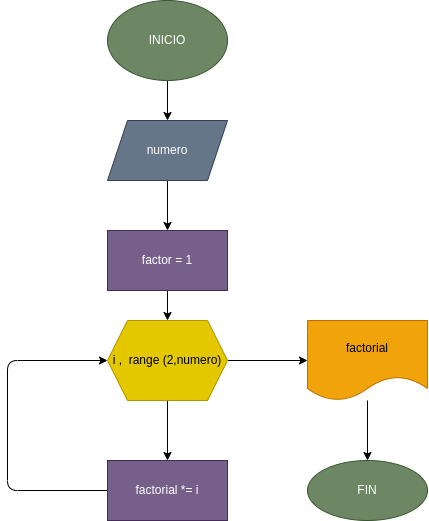

The diagram above was exported from draw.io. Its source (the exported page's mxGraphModel, read from the mxfile embedded in the PNG):
<mxGraphModel dx="907" dy="656" grid="1" gridSize="10" guides="1" tooltips="1" connect="1" arrows="1" fold="1" page="1" pageScale="1" pageWidth="827" pageHeight="1169" math="0" shadow="0">
  <root>
    <mxCell id="0" />
    <mxCell id="1" parent="0" />
    <mxCell id="6" value="" style="edgeStyle=none;html=1;" edge="1" parent="1" source="2" target="5">
      <mxGeometry relative="1" as="geometry" />
    </mxCell>
    <mxCell id="2" value="INICIO" style="ellipse;whiteSpace=wrap;html=1;fillColor=#6d8764;fontColor=#ffffff;strokeColor=#3A5431;" vertex="1" parent="1">
      <mxGeometry x="260" y="40" width="120" height="80" as="geometry" />
    </mxCell>
    <mxCell id="8" value="" style="edgeStyle=none;html=1;" edge="1" parent="1" source="5" target="7">
      <mxGeometry relative="1" as="geometry" />
    </mxCell>
    <mxCell id="5" value="numero" style="shape=parallelogram;perimeter=parallelogramPerimeter;whiteSpace=wrap;html=1;fixedSize=1;fillColor=#647687;fontColor=#ffffff;strokeColor=#314354;" vertex="1" parent="1">
      <mxGeometry x="260" y="160" width="120" height="60" as="geometry" />
    </mxCell>
    <mxCell id="10" value="" style="edgeStyle=none;html=1;" edge="1" parent="1" source="7" target="9">
      <mxGeometry relative="1" as="geometry" />
    </mxCell>
    <mxCell id="7" value="factor = 1" style="whiteSpace=wrap;html=1;fillColor=#76608a;fontColor=#ffffff;strokeColor=#432D57;" vertex="1" parent="1">
      <mxGeometry x="260" y="270" width="120" height="60" as="geometry" />
    </mxCell>
    <mxCell id="12" value="" style="edgeStyle=none;html=1;" edge="1" parent="1" source="9" target="11">
      <mxGeometry relative="1" as="geometry" />
    </mxCell>
    <mxCell id="15" value="" style="edgeStyle=none;html=1;" edge="1" parent="1" source="9" target="14">
      <mxGeometry relative="1" as="geometry" />
    </mxCell>
    <mxCell id="9" value="i ,&amp;nbsp; range (2,numero)" style="shape=hexagon;perimeter=hexagonPerimeter2;whiteSpace=wrap;html=1;fixedSize=1;fillColor=#e3c800;fontColor=#000000;strokeColor=#B09500;" vertex="1" parent="1">
      <mxGeometry x="260" y="360" width="120" height="80" as="geometry" />
    </mxCell>
    <mxCell id="13" style="edgeStyle=none;html=1;" edge="1" parent="1" source="11" target="9">
      <mxGeometry relative="1" as="geometry">
        <Array as="points">
          <mxPoint x="160" y="530" />
          <mxPoint x="160" y="400" />
        </Array>
      </mxGeometry>
    </mxCell>
    <mxCell id="11" value="factorial *= i" style="whiteSpace=wrap;html=1;fillColor=#76608a;fontColor=#ffffff;strokeColor=#432D57;" vertex="1" parent="1">
      <mxGeometry x="260" y="500" width="120" height="60" as="geometry" />
    </mxCell>
    <mxCell id="17" value="" style="edgeStyle=none;html=1;" edge="1" parent="1" source="14" target="16">
      <mxGeometry relative="1" as="geometry" />
    </mxCell>
    <mxCell id="14" value="factorial" style="shape=document;whiteSpace=wrap;html=1;boundedLbl=1;fillColor=#f0a30a;fontColor=#000000;strokeColor=#BD7000;" vertex="1" parent="1">
      <mxGeometry x="460" y="360" width="120" height="80" as="geometry" />
    </mxCell>
    <mxCell id="16" value="FIN" style="ellipse;whiteSpace=wrap;html=1;fillColor=#6d8764;fontColor=#ffffff;strokeColor=#3A5431;" vertex="1" parent="1">
      <mxGeometry x="460" y="500" width="120" height="60" as="geometry" />
    </mxCell>
  </root>
</mxGraphModel>